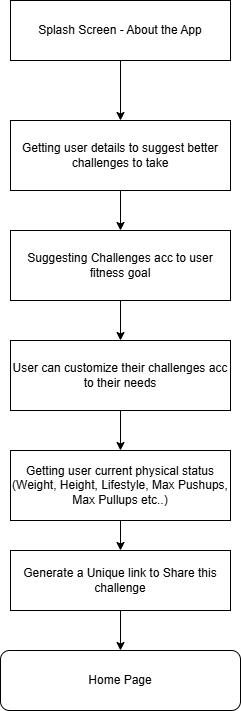

The diagram above was exported from draw.io. Its source (the exported page's mxGraphModel, read from the mxfile embedded in the PNG):
<mxGraphModel dx="750" dy="3735" grid="1" gridSize="10" guides="1" tooltips="1" connect="1" arrows="1" fold="1" page="1" pageScale="1" pageWidth="850" pageHeight="1100" math="0" shadow="0">
  <root>
    <mxCell id="0" />
    <mxCell id="1" parent="0" />
    <mxCell id="iLPpJIqeVaet44YB2uHy-1" style="edgeStyle=orthogonalEdgeStyle;rounded=0;orthogonalLoop=1;jettySize=auto;html=1;entryX=0.5;entryY=0;entryDx=0;entryDy=0;" edge="1" parent="1" source="EqI5FAR6A_eBPoDgNj7j-3" target="iLPpJIqeVaet44YB2uHy-3">
      <mxGeometry relative="1" as="geometry">
        <mxPoint x="400" y="-3100" as="targetPoint" />
      </mxGeometry>
    </mxCell>
    <mxCell id="EqI5FAR6A_eBPoDgNj7j-3" value="Splash Screen - About the App" style="rounded=0;whiteSpace=wrap;html=1;imageAspect=1;" parent="1" vertex="1">
      <mxGeometry x="290" y="-3290" width="220" height="60" as="geometry" />
    </mxCell>
    <mxCell id="iLPpJIqeVaet44YB2uHy-4" style="edgeStyle=orthogonalEdgeStyle;rounded=0;orthogonalLoop=1;jettySize=auto;html=1;entryX=0.5;entryY=0;entryDx=0;entryDy=0;" edge="1" parent="1" source="iLPpJIqeVaet44YB2uHy-3" target="iLPpJIqeVaet44YB2uHy-5">
      <mxGeometry relative="1" as="geometry">
        <mxPoint x="430" y="-3090" as="targetPoint" />
      </mxGeometry>
    </mxCell>
    <mxCell id="iLPpJIqeVaet44YB2uHy-3" value="Getting user details to suggest better challenges to take" style="rounded=0;whiteSpace=wrap;html=1;" vertex="1" parent="1">
      <mxGeometry x="290" y="-3170" width="220" height="70" as="geometry" />
    </mxCell>
    <mxCell id="iLPpJIqeVaet44YB2uHy-13" style="edgeStyle=orthogonalEdgeStyle;rounded=0;orthogonalLoop=1;jettySize=auto;html=1;entryX=0.5;entryY=0;entryDx=0;entryDy=0;" edge="1" parent="1" source="iLPpJIqeVaet44YB2uHy-5" target="iLPpJIqeVaet44YB2uHy-8">
      <mxGeometry relative="1" as="geometry" />
    </mxCell>
    <mxCell id="iLPpJIqeVaet44YB2uHy-5" value="Suggesting Challenges acc to user fitness goal" style="rounded=0;whiteSpace=wrap;html=1;" vertex="1" parent="1">
      <mxGeometry x="290" y="-3060" width="220" height="70" as="geometry" />
    </mxCell>
    <mxCell id="iLPpJIqeVaet44YB2uHy-12" style="edgeStyle=orthogonalEdgeStyle;rounded=0;orthogonalLoop=1;jettySize=auto;html=1;entryX=0.5;entryY=0;entryDx=0;entryDy=0;" edge="1" parent="1" source="iLPpJIqeVaet44YB2uHy-8" target="iLPpJIqeVaet44YB2uHy-10">
      <mxGeometry relative="1" as="geometry" />
    </mxCell>
    <mxCell id="iLPpJIqeVaet44YB2uHy-8" value="User can customize their challenges acc to their needs" style="rounded=0;whiteSpace=wrap;html=1;" vertex="1" parent="1">
      <mxGeometry x="290" y="-2950" width="220" height="70" as="geometry" />
    </mxCell>
    <mxCell id="iLPpJIqeVaet44YB2uHy-18" value="" style="edgeStyle=orthogonalEdgeStyle;rounded=0;orthogonalLoop=1;jettySize=auto;html=1;" edge="1" parent="1" source="iLPpJIqeVaet44YB2uHy-10" target="iLPpJIqeVaet44YB2uHy-16">
      <mxGeometry relative="1" as="geometry" />
    </mxCell>
    <mxCell id="iLPpJIqeVaet44YB2uHy-10" value="Getting user current physical status (Weight, Height, Lifestyle, Max Pushups, Max Pullups etc..)" style="rounded=0;whiteSpace=wrap;html=1;" vertex="1" parent="1">
      <mxGeometry x="290" y="-2840" width="220" height="70" as="geometry" />
    </mxCell>
    <mxCell id="iLPpJIqeVaet44YB2uHy-14" value="Home Page" style="rounded=1;whiteSpace=wrap;html=1;" vertex="1" parent="1">
      <mxGeometry x="280" y="-2640" width="240" height="60" as="geometry" />
    </mxCell>
    <mxCell id="iLPpJIqeVaet44YB2uHy-21" style="edgeStyle=orthogonalEdgeStyle;rounded=0;orthogonalLoop=1;jettySize=auto;html=1;entryX=0.5;entryY=0;entryDx=0;entryDy=0;" edge="1" parent="1" source="iLPpJIqeVaet44YB2uHy-16" target="iLPpJIqeVaet44YB2uHy-14">
      <mxGeometry relative="1" as="geometry" />
    </mxCell>
    <mxCell id="iLPpJIqeVaet44YB2uHy-16" value="Generate a Unique link to Share this challenge" style="rounded=0;whiteSpace=wrap;html=1;" vertex="1" parent="1">
      <mxGeometry x="290" y="-2740" width="220" height="60" as="geometry" />
    </mxCell>
  </root>
</mxGraphModel>